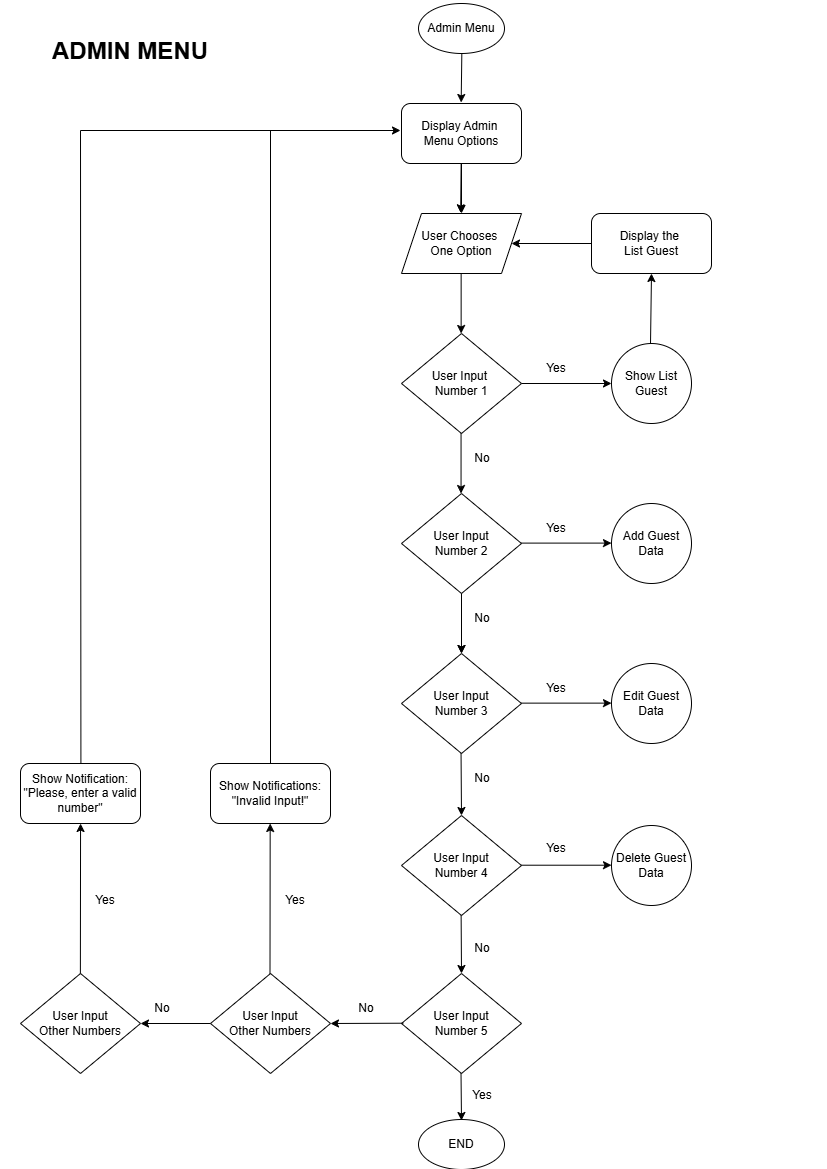

The diagram above was exported from draw.io. Its source (the exported page's mxGraphModel, read from the mxfile embedded in the PNG):
<mxGraphModel dx="3106" dy="1269" grid="1" gridSize="10" guides="1" tooltips="1" connect="1" arrows="1" fold="1" page="1" pageScale="1" pageWidth="827" pageHeight="1169" math="0" shadow="0">
  <root>
    <mxCell id="WIyWlLk6GJQsqaUBKTNV-0" />
    <mxCell id="WIyWlLk6GJQsqaUBKTNV-1" parent="WIyWlLk6GJQsqaUBKTNV-0" />
    <mxCell id="Sfz1gg2fIFzowkb-YtZM-37" value="" style="edgeStyle=orthogonalEdgeStyle;rounded=0;orthogonalLoop=1;jettySize=auto;html=1;" edge="1" parent="WIyWlLk6GJQsqaUBKTNV-1" source="Sfz1gg2fIFzowkb-YtZM-38" target="Sfz1gg2fIFzowkb-YtZM-39">
      <mxGeometry relative="1" as="geometry" />
    </mxCell>
    <mxCell id="Sfz1gg2fIFzowkb-YtZM-38" value="Display Admin&amp;nbsp;&lt;div&gt;Menu Options&lt;/div&gt;" style="rounded=1;whiteSpace=wrap;html=1;" vertex="1" parent="WIyWlLk6GJQsqaUBKTNV-1">
      <mxGeometry x="401" y="103" width="120" height="60" as="geometry" />
    </mxCell>
    <mxCell id="Sfz1gg2fIFzowkb-YtZM-39" value="User Chooses&amp;nbsp;&lt;div&gt;One Option&lt;/div&gt;" style="shape=parallelogram;perimeter=parallelogramPerimeter;whiteSpace=wrap;html=1;fixedSize=1;" vertex="1" parent="WIyWlLk6GJQsqaUBKTNV-1">
      <mxGeometry x="401" y="213" width="120" height="60" as="geometry" />
    </mxCell>
    <mxCell id="Sfz1gg2fIFzowkb-YtZM-40" value="User Input&amp;nbsp;&lt;div&gt;Number 1&lt;/div&gt;" style="rhombus;whiteSpace=wrap;html=1;" vertex="1" parent="WIyWlLk6GJQsqaUBKTNV-1">
      <mxGeometry x="401" y="333" width="120" height="100" as="geometry" />
    </mxCell>
    <mxCell id="Sfz1gg2fIFzowkb-YtZM-41" value="Show List Guest" style="ellipse;whiteSpace=wrap;html=1;aspect=fixed;" vertex="1" parent="WIyWlLk6GJQsqaUBKTNV-1">
      <mxGeometry x="611" y="343" width="80" height="80" as="geometry" />
    </mxCell>
    <mxCell id="Sfz1gg2fIFzowkb-YtZM-42" value="" style="edgeStyle=orthogonalEdgeStyle;rounded=0;orthogonalLoop=1;jettySize=auto;html=1;" edge="1" parent="WIyWlLk6GJQsqaUBKTNV-1" source="Sfz1gg2fIFzowkb-YtZM-43" target="Sfz1gg2fIFzowkb-YtZM-45">
      <mxGeometry relative="1" as="geometry" />
    </mxCell>
    <mxCell id="Sfz1gg2fIFzowkb-YtZM-43" value="User Input&lt;div&gt;Number 2&lt;/div&gt;" style="rhombus;whiteSpace=wrap;html=1;" vertex="1" parent="WIyWlLk6GJQsqaUBKTNV-1">
      <mxGeometry x="401" y="493" width="120" height="100" as="geometry" />
    </mxCell>
    <mxCell id="Sfz1gg2fIFzowkb-YtZM-44" value="Add Guest&lt;div&gt;Data&lt;/div&gt;" style="ellipse;whiteSpace=wrap;html=1;aspect=fixed;" vertex="1" parent="WIyWlLk6GJQsqaUBKTNV-1">
      <mxGeometry x="611" y="503" width="80" height="80" as="geometry" />
    </mxCell>
    <mxCell id="Sfz1gg2fIFzowkb-YtZM-45" value="User Input&lt;div&gt;Number 3&lt;/div&gt;" style="rhombus;whiteSpace=wrap;html=1;" vertex="1" parent="WIyWlLk6GJQsqaUBKTNV-1">
      <mxGeometry x="401" y="653" width="120" height="100" as="geometry" />
    </mxCell>
    <mxCell id="Sfz1gg2fIFzowkb-YtZM-46" value="" style="endArrow=classic;html=1;rounded=0;entryX=0.5;entryY=0;entryDx=0;entryDy=0;" edge="1" parent="WIyWlLk6GJQsqaUBKTNV-1" target="Sfz1gg2fIFzowkb-YtZM-45">
      <mxGeometry width="50" height="50" relative="1" as="geometry">
        <mxPoint x="461" y="593" as="sourcePoint" />
        <mxPoint x="531" y="593" as="targetPoint" />
      </mxGeometry>
    </mxCell>
    <mxCell id="Sfz1gg2fIFzowkb-YtZM-47" value="" style="endArrow=classic;html=1;rounded=0;entryX=0.5;entryY=0;entryDx=0;entryDy=0;" edge="1" parent="WIyWlLk6GJQsqaUBKTNV-1">
      <mxGeometry width="50" height="50" relative="1" as="geometry">
        <mxPoint x="460.54999999999995" y="433" as="sourcePoint" />
        <mxPoint x="460.54999999999995" y="493" as="targetPoint" />
      </mxGeometry>
    </mxCell>
    <mxCell id="Sfz1gg2fIFzowkb-YtZM-50" value="" style="endArrow=classic;html=1;rounded=0;entryX=0;entryY=0.5;entryDx=0;entryDy=0;exitX=1;exitY=0.5;exitDx=0;exitDy=0;" edge="1" parent="WIyWlLk6GJQsqaUBKTNV-1" source="Sfz1gg2fIFzowkb-YtZM-40" target="Sfz1gg2fIFzowkb-YtZM-41">
      <mxGeometry width="50" height="50" relative="1" as="geometry">
        <mxPoint x="481" y="483" as="sourcePoint" />
        <mxPoint x="531" y="433" as="targetPoint" />
        <Array as="points" />
      </mxGeometry>
    </mxCell>
    <mxCell id="Sfz1gg2fIFzowkb-YtZM-51" value="Yes" style="text;html=1;align=center;verticalAlign=middle;whiteSpace=wrap;rounded=0;" vertex="1" parent="WIyWlLk6GJQsqaUBKTNV-1">
      <mxGeometry x="541" y="353" width="30" height="30" as="geometry" />
    </mxCell>
    <mxCell id="Sfz1gg2fIFzowkb-YtZM-54" value="" style="endArrow=classic;html=1;rounded=0;entryX=0.5;entryY=0;entryDx=0;entryDy=0;" edge="1" parent="WIyWlLk6GJQsqaUBKTNV-1">
      <mxGeometry width="50" height="50" relative="1" as="geometry">
        <mxPoint x="460.64" y="273" as="sourcePoint" />
        <mxPoint x="460.64" y="333" as="targetPoint" />
      </mxGeometry>
    </mxCell>
    <mxCell id="Sfz1gg2fIFzowkb-YtZM-55" value="" style="endArrow=classic;html=1;rounded=0;entryX=0.493;entryY=-0.012;entryDx=0;entryDy=0;entryPerimeter=0;" edge="1" parent="WIyWlLk6GJQsqaUBKTNV-1" target="Sfz1gg2fIFzowkb-YtZM-39">
      <mxGeometry width="50" height="50" relative="1" as="geometry">
        <mxPoint x="460.64" y="163" as="sourcePoint" />
        <mxPoint x="460.64" y="223" as="targetPoint" />
      </mxGeometry>
    </mxCell>
    <mxCell id="Sfz1gg2fIFzowkb-YtZM-56" value="" style="endArrow=classic;html=1;rounded=0;entryX=0.493;entryY=-0.012;entryDx=0;entryDy=0;entryPerimeter=0;" edge="1" parent="WIyWlLk6GJQsqaUBKTNV-1">
      <mxGeometry width="50" height="50" relative="1" as="geometry">
        <mxPoint x="461.32000000000005" y="53" as="sourcePoint" />
        <mxPoint x="460.68000000000006" y="102" as="targetPoint" />
      </mxGeometry>
    </mxCell>
    <mxCell id="Sfz1gg2fIFzowkb-YtZM-60" value="Show Notifications:&lt;div&gt;&quot;Invalid Input!&quot;&lt;/div&gt;" style="rounded=1;whiteSpace=wrap;html=1;" vertex="1" parent="WIyWlLk6GJQsqaUBKTNV-1">
      <mxGeometry x="210" y="763" width="120" height="60" as="geometry" />
    </mxCell>
    <mxCell id="Sfz1gg2fIFzowkb-YtZM-61" value="" style="endArrow=none;html=1;rounded=0;entryX=0.5;entryY=0;entryDx=0;entryDy=0;" edge="1" parent="WIyWlLk6GJQsqaUBKTNV-1" target="Sfz1gg2fIFzowkb-YtZM-60">
      <mxGeometry width="50" height="50" relative="1" as="geometry">
        <mxPoint x="270" y="130" as="sourcePoint" />
        <mxPoint x="269.9699999999998" y="752.9999999999999" as="targetPoint" />
      </mxGeometry>
    </mxCell>
    <mxCell id="Sfz1gg2fIFzowkb-YtZM-63" value="" style="endArrow=classic;html=1;rounded=0;entryX=0.5;entryY=0;entryDx=0;entryDy=0;" edge="1" parent="WIyWlLk6GJQsqaUBKTNV-1" target="Sfz1gg2fIFzowkb-YtZM-64">
      <mxGeometry width="50" height="50" relative="1" as="geometry">
        <mxPoint x="460.54999999999995" y="753" as="sourcePoint" />
        <mxPoint x="460.54999999999995" y="813" as="targetPoint" />
      </mxGeometry>
    </mxCell>
    <mxCell id="Sfz1gg2fIFzowkb-YtZM-64" value="User Input&lt;div&gt;Number 4&lt;/div&gt;" style="rhombus;whiteSpace=wrap;html=1;" vertex="1" parent="WIyWlLk6GJQsqaUBKTNV-1">
      <mxGeometry x="401" y="815" width="120" height="100" as="geometry" />
    </mxCell>
    <mxCell id="Sfz1gg2fIFzowkb-YtZM-67" value="Show Notification:&lt;div&gt;&quot;Please, enter a valid number&quot;&lt;/div&gt;" style="rounded=1;whiteSpace=wrap;html=1;" vertex="1" parent="WIyWlLk6GJQsqaUBKTNV-1">
      <mxGeometry x="20" y="763" width="120" height="60" as="geometry" />
    </mxCell>
    <mxCell id="Sfz1gg2fIFzowkb-YtZM-68" value="" style="endArrow=none;html=1;rounded=0;" edge="1" parent="WIyWlLk6GJQsqaUBKTNV-1">
      <mxGeometry width="50" height="50" relative="1" as="geometry">
        <mxPoint x="80" y="130" as="sourcePoint" />
        <mxPoint x="80.40999999999998" y="763" as="targetPoint" />
      </mxGeometry>
    </mxCell>
    <mxCell id="Sfz1gg2fIFzowkb-YtZM-69" value="&lt;h1 style=&quot;margin-top: 0px;&quot;&gt;ADMIN MENU&lt;/h1&gt;" style="text;html=1;whiteSpace=wrap;overflow=hidden;rounded=0;" vertex="1" parent="WIyWlLk6GJQsqaUBKTNV-1">
      <mxGeometry x="50" y="30" width="160" height="40" as="geometry" />
    </mxCell>
    <mxCell id="Sfz1gg2fIFzowkb-YtZM-73" value="" style="endArrow=classic;html=1;rounded=0;entryX=0;entryY=0.5;entryDx=0;entryDy=0;exitX=1;exitY=0.5;exitDx=0;exitDy=0;" edge="1" parent="WIyWlLk6GJQsqaUBKTNV-1">
      <mxGeometry width="50" height="50" relative="1" as="geometry">
        <mxPoint x="521" y="542.6" as="sourcePoint" />
        <mxPoint x="611" y="542.6" as="targetPoint" />
        <Array as="points" />
      </mxGeometry>
    </mxCell>
    <mxCell id="Sfz1gg2fIFzowkb-YtZM-74" value="" style="endArrow=classic;html=1;rounded=0;exitX=1;exitY=0.5;exitDx=0;exitDy=0;entryX=0.5;entryY=1;entryDx=0;entryDy=0;" edge="1" parent="WIyWlLk6GJQsqaUBKTNV-1" target="Sfz1gg2fIFzowkb-YtZM-75">
      <mxGeometry width="50" height="50" relative="1" as="geometry">
        <mxPoint x="650" y="343" as="sourcePoint" />
        <mxPoint x="650" y="280" as="targetPoint" />
        <Array as="points" />
      </mxGeometry>
    </mxCell>
    <mxCell id="Sfz1gg2fIFzowkb-YtZM-75" value="Display the&amp;nbsp;&lt;div&gt;List Guest&lt;/div&gt;" style="rounded=1;whiteSpace=wrap;html=1;" vertex="1" parent="WIyWlLk6GJQsqaUBKTNV-1">
      <mxGeometry x="591" y="213" width="120" height="60" as="geometry" />
    </mxCell>
    <mxCell id="Sfz1gg2fIFzowkb-YtZM-78" value="No" style="text;html=1;align=center;verticalAlign=middle;whiteSpace=wrap;rounded=0;" vertex="1" parent="WIyWlLk6GJQsqaUBKTNV-1">
      <mxGeometry x="467" y="443" width="30" height="30" as="geometry" />
    </mxCell>
    <mxCell id="Sfz1gg2fIFzowkb-YtZM-80" value="Yes" style="text;html=1;align=center;verticalAlign=middle;whiteSpace=wrap;rounded=0;" vertex="1" parent="WIyWlLk6GJQsqaUBKTNV-1">
      <mxGeometry x="541" y="513" width="30" height="30" as="geometry" />
    </mxCell>
    <mxCell id="Sfz1gg2fIFzowkb-YtZM-82" value="No" style="text;html=1;align=center;verticalAlign=middle;whiteSpace=wrap;rounded=0;" vertex="1" parent="WIyWlLk6GJQsqaUBKTNV-1">
      <mxGeometry x="467" y="603" width="30" height="30" as="geometry" />
    </mxCell>
    <mxCell id="Sfz1gg2fIFzowkb-YtZM-83" value="" style="endArrow=classic;html=1;rounded=0;entryX=0;entryY=0.5;entryDx=0;entryDy=0;exitX=1;exitY=0.5;exitDx=0;exitDy=0;" edge="1" parent="WIyWlLk6GJQsqaUBKTNV-1">
      <mxGeometry width="50" height="50" relative="1" as="geometry">
        <mxPoint x="521" y="702.63" as="sourcePoint" />
        <mxPoint x="611" y="702.63" as="targetPoint" />
        <Array as="points" />
      </mxGeometry>
    </mxCell>
    <mxCell id="Sfz1gg2fIFzowkb-YtZM-84" value="Edit Guest&lt;div&gt;Data&lt;/div&gt;" style="ellipse;whiteSpace=wrap;html=1;aspect=fixed;" vertex="1" parent="WIyWlLk6GJQsqaUBKTNV-1">
      <mxGeometry x="611" y="663" width="80" height="80" as="geometry" />
    </mxCell>
    <mxCell id="Sfz1gg2fIFzowkb-YtZM-85" value="Yes" style="text;html=1;align=center;verticalAlign=middle;whiteSpace=wrap;rounded=0;" vertex="1" parent="WIyWlLk6GJQsqaUBKTNV-1">
      <mxGeometry x="541" y="673" width="30" height="30" as="geometry" />
    </mxCell>
    <mxCell id="Sfz1gg2fIFzowkb-YtZM-86" value="No" style="text;html=1;align=center;verticalAlign=middle;whiteSpace=wrap;rounded=0;" vertex="1" parent="WIyWlLk6GJQsqaUBKTNV-1">
      <mxGeometry x="467" y="763" width="30" height="30" as="geometry" />
    </mxCell>
    <mxCell id="Sfz1gg2fIFzowkb-YtZM-87" value="" style="endArrow=classic;html=1;rounded=0;entryX=0;entryY=0.5;entryDx=0;entryDy=0;exitX=1;exitY=0.5;exitDx=0;exitDy=0;" edge="1" parent="WIyWlLk6GJQsqaUBKTNV-1">
      <mxGeometry width="50" height="50" relative="1" as="geometry">
        <mxPoint x="521" y="864.71" as="sourcePoint" />
        <mxPoint x="611" y="864.71" as="targetPoint" />
        <Array as="points" />
      </mxGeometry>
    </mxCell>
    <mxCell id="Sfz1gg2fIFzowkb-YtZM-88" value="Delete Guest&lt;div&gt;Data&lt;/div&gt;" style="ellipse;whiteSpace=wrap;html=1;aspect=fixed;" vertex="1" parent="WIyWlLk6GJQsqaUBKTNV-1">
      <mxGeometry x="611" y="825" width="80" height="80" as="geometry" />
    </mxCell>
    <mxCell id="Sfz1gg2fIFzowkb-YtZM-89" value="" style="endArrow=classic;html=1;rounded=0;" edge="1" parent="WIyWlLk6GJQsqaUBKTNV-1">
      <mxGeometry width="50" height="50" relative="1" as="geometry">
        <mxPoint x="460.63" y="915" as="sourcePoint" />
        <mxPoint x="461" y="973" as="targetPoint" />
      </mxGeometry>
    </mxCell>
    <mxCell id="Sfz1gg2fIFzowkb-YtZM-90" value="User Input&lt;div&gt;Number 5&lt;/div&gt;" style="rhombus;whiteSpace=wrap;html=1;" vertex="1" parent="WIyWlLk6GJQsqaUBKTNV-1">
      <mxGeometry x="401" y="973" width="120" height="100" as="geometry" />
    </mxCell>
    <mxCell id="Sfz1gg2fIFzowkb-YtZM-91" value="Yes" style="text;html=1;align=center;verticalAlign=middle;whiteSpace=wrap;rounded=0;" vertex="1" parent="WIyWlLk6GJQsqaUBKTNV-1">
      <mxGeometry x="541" y="833" width="30" height="30" as="geometry" />
    </mxCell>
    <mxCell id="Sfz1gg2fIFzowkb-YtZM-93" value="No" style="text;html=1;align=center;verticalAlign=middle;whiteSpace=wrap;rounded=0;" vertex="1" parent="WIyWlLk6GJQsqaUBKTNV-1">
      <mxGeometry x="467" y="933" width="30" height="30" as="geometry" />
    </mxCell>
    <mxCell id="Sfz1gg2fIFzowkb-YtZM-95" value="Admin Menu" style="ellipse;whiteSpace=wrap;html=1;" vertex="1" parent="WIyWlLk6GJQsqaUBKTNV-1">
      <mxGeometry x="418" y="3" width="86" height="50" as="geometry" />
    </mxCell>
    <mxCell id="Sfz1gg2fIFzowkb-YtZM-96" value="END" style="ellipse;whiteSpace=wrap;html=1;" vertex="1" parent="WIyWlLk6GJQsqaUBKTNV-1">
      <mxGeometry x="418" y="1119" width="86" height="50" as="geometry" />
    </mxCell>
    <mxCell id="Sfz1gg2fIFzowkb-YtZM-98" value="" style="endArrow=classic;html=1;rounded=0;" edge="1" parent="WIyWlLk6GJQsqaUBKTNV-1">
      <mxGeometry width="50" height="50" relative="1" as="geometry">
        <mxPoint x="460.52" y="1073" as="sourcePoint" />
        <mxPoint x="461" y="1120" as="targetPoint" />
      </mxGeometry>
    </mxCell>
    <mxCell id="Sfz1gg2fIFzowkb-YtZM-101" value="Yes" style="text;html=1;align=center;verticalAlign=middle;whiteSpace=wrap;rounded=0;" vertex="1" parent="WIyWlLk6GJQsqaUBKTNV-1">
      <mxGeometry x="467" y="1080" width="30" height="30" as="geometry" />
    </mxCell>
    <mxCell id="Sfz1gg2fIFzowkb-YtZM-103" value="" style="endArrow=classic;html=1;rounded=0;" edge="1" parent="WIyWlLk6GJQsqaUBKTNV-1">
      <mxGeometry width="50" height="50" relative="1" as="geometry">
        <mxPoint x="402.81999999999994" y="1022.71" as="sourcePoint" />
        <mxPoint x="330" y="1023" as="targetPoint" />
      </mxGeometry>
    </mxCell>
    <mxCell id="Sfz1gg2fIFzowkb-YtZM-104" value="No" style="text;html=1;align=center;verticalAlign=middle;whiteSpace=wrap;rounded=0;" vertex="1" parent="WIyWlLk6GJQsqaUBKTNV-1">
      <mxGeometry x="351" y="993" width="30" height="30" as="geometry" />
    </mxCell>
    <mxCell id="Sfz1gg2fIFzowkb-YtZM-106" value="User Input&lt;div&gt;Other Numbers&lt;/div&gt;" style="rhombus;whiteSpace=wrap;html=1;" vertex="1" parent="WIyWlLk6GJQsqaUBKTNV-1">
      <mxGeometry x="210" y="973" width="120" height="100" as="geometry" />
    </mxCell>
    <mxCell id="Sfz1gg2fIFzowkb-YtZM-108" value="" style="endArrow=classic;html=1;rounded=0;" edge="1" parent="WIyWlLk6GJQsqaUBKTNV-1">
      <mxGeometry width="50" height="50" relative="1" as="geometry">
        <mxPoint x="269.49999999999994" y="973" as="sourcePoint" />
        <mxPoint x="269.68" y="823" as="targetPoint" />
      </mxGeometry>
    </mxCell>
    <mxCell id="Sfz1gg2fIFzowkb-YtZM-109" value="Yes" style="text;html=1;align=center;verticalAlign=middle;whiteSpace=wrap;rounded=0;" vertex="1" parent="WIyWlLk6GJQsqaUBKTNV-1">
      <mxGeometry x="280" y="885" width="30" height="30" as="geometry" />
    </mxCell>
    <mxCell id="Sfz1gg2fIFzowkb-YtZM-110" value="User Input&lt;div&gt;Other Numbers&lt;/div&gt;" style="rhombus;whiteSpace=wrap;html=1;" vertex="1" parent="WIyWlLk6GJQsqaUBKTNV-1">
      <mxGeometry x="20" y="973" width="120" height="100" as="geometry" />
    </mxCell>
    <mxCell id="Sfz1gg2fIFzowkb-YtZM-111" value="No" style="text;html=1;align=center;verticalAlign=middle;whiteSpace=wrap;rounded=0;" vertex="1" parent="WIyWlLk6GJQsqaUBKTNV-1">
      <mxGeometry x="147" y="993" width="30" height="30" as="geometry" />
    </mxCell>
    <mxCell id="Sfz1gg2fIFzowkb-YtZM-113" value="" style="endArrow=classic;html=1;rounded=0;" edge="1" parent="WIyWlLk6GJQsqaUBKTNV-1">
      <mxGeometry width="50" height="50" relative="1" as="geometry">
        <mxPoint x="209.99999999999994" y="1023" as="sourcePoint" />
        <mxPoint x="140" y="1023" as="targetPoint" />
      </mxGeometry>
    </mxCell>
    <mxCell id="Sfz1gg2fIFzowkb-YtZM-115" value="" style="endArrow=classic;html=1;rounded=0;" edge="1" parent="WIyWlLk6GJQsqaUBKTNV-1">
      <mxGeometry width="50" height="50" relative="1" as="geometry">
        <mxPoint x="79.87999999999994" y="973" as="sourcePoint" />
        <mxPoint x="80.06" y="823" as="targetPoint" />
      </mxGeometry>
    </mxCell>
    <mxCell id="Sfz1gg2fIFzowkb-YtZM-116" value="Yes" style="text;html=1;align=center;verticalAlign=middle;whiteSpace=wrap;rounded=0;" vertex="1" parent="WIyWlLk6GJQsqaUBKTNV-1">
      <mxGeometry x="90" y="885" width="30" height="30" as="geometry" />
    </mxCell>
    <mxCell id="Sfz1gg2fIFzowkb-YtZM-126" value="" style="endArrow=classic;html=1;rounded=0;" edge="1" parent="WIyWlLk6GJQsqaUBKTNV-1">
      <mxGeometry width="50" height="50" relative="1" as="geometry">
        <mxPoint x="80" y="130" as="sourcePoint" />
        <mxPoint x="400" y="130" as="targetPoint" />
      </mxGeometry>
    </mxCell>
    <mxCell id="Sfz1gg2fIFzowkb-YtZM-127" value="" style="endArrow=classic;html=1;rounded=0;entryX=1;entryY=0.5;entryDx=0;entryDy=0;exitX=0;exitY=0.5;exitDx=0;exitDy=0;" edge="1" parent="WIyWlLk6GJQsqaUBKTNV-1" source="Sfz1gg2fIFzowkb-YtZM-75" target="Sfz1gg2fIFzowkb-YtZM-39">
      <mxGeometry width="50" height="50" relative="1" as="geometry">
        <mxPoint x="541" y="280" as="sourcePoint" />
        <mxPoint x="631" y="280" as="targetPoint" />
        <Array as="points" />
      </mxGeometry>
    </mxCell>
  </root>
</mxGraphModel>